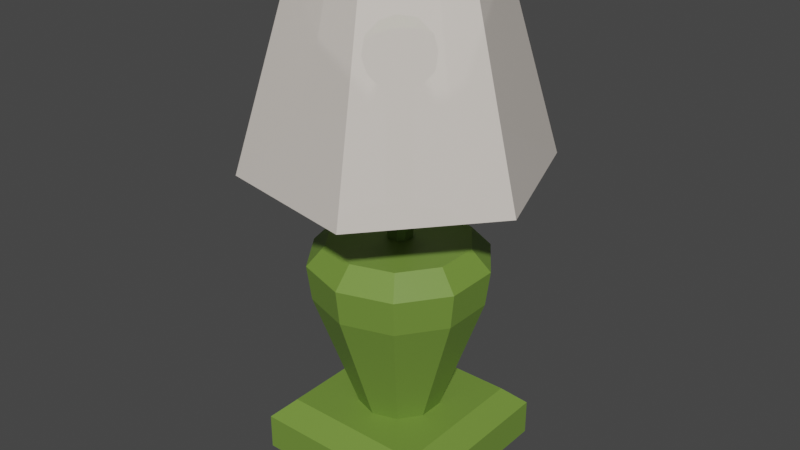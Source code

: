 # Source: lamp.blend  (saved by Blender 2.83.21; exported with 4.5.12 LTS)
import bpy
from mathutils import Matrix  # noqa: F401  (used for matrix-valued properties, if any)

bpy.ops.wm.read_factory_settings(use_empty=True)
scene = bpy.context.scene
scene.name = 'Scene'

# ---- collections
col_collection = bpy.data.collections.new('Collection'); scene.collection.children.link(col_collection)

# ---- materials (node trees are filled in below, after node groups)
mat_lampshademat = bpy.data.materials.new('lampShadeMat')
mat_lampshademat.surface_render_method = 'BLENDED'
mat_lampshademat.blend_method = 'BLEND'
mat_lampshademat.alpha_threshold = 0.0
mat_lampshademat.use_transparent_shadow = False
mat_lampshademat.line_color = (0.0, 0.0, 0.0, 1.0)
mat_lampmat = bpy.data.materials.new('lampMat')
mat_lampmat.use_backface_culling = True
mat_lampmat.use_transparent_shadow = False

# ---- material node trees
mat_lampshademat.use_nodes = True; mat_lampshademat.node_tree.nodes.clear()
_N = mat_lampshademat.node_tree.nodes; _L = mat_lampshademat.node_tree.links
n0 = _N.new('ShaderNodeOutputMaterial'); n0.name = 'Material Output'; n0.location = (300, 300)
n1 = _N.new('ShaderNodeBsdfPrincipled'); n1.name = 'Principled BSDF'; n1.location = (10, 300)
n1.distribution = 'GGX'
n1.subsurface_method = 'BURLEY'
n1.inputs[0].default_value = (0.8, 0.7336, 0.6664, 1.0)
n1.inputs[2].default_value = 0.4
n1.inputs[3].default_value = 1.45
n1.inputs[4].default_value = 0.85
n1.inputs[27].default_value = (0.0, 0.0, 0.0, 1.0)
n1.inputs[28].default_value = 1.0
_L.new(n1.outputs[0], n0.inputs[0])
n0.is_active_output = True
mat_lampmat.use_nodes = True; mat_lampmat.node_tree.nodes.clear()
_N = mat_lampmat.node_tree.nodes; _L = mat_lampmat.node_tree.links
n0 = _N.new('ShaderNodeBsdfPrincipled'); n0.name = 'Principled BSDF'; n0.location = (10, 300)
n0.distribution = 'GGX'
n0.subsurface_method = 'BURLEY'
n0.inputs[0].default_value = (0.1645, 0.281, 0.04365, 1.0)
n0.inputs[3].default_value = 1.45
n0.inputs[27].default_value = (0.0, 0.0, 0.0, 1.0)
n0.inputs[28].default_value = 1.0
n1 = _N.new('ShaderNodeOutputMaterial'); n1.name = 'Material Output'; n1.location = (300, 300)
_L.new(n0.outputs[0], n1.inputs[0])
n1.is_active_output = True

# ---- world
world_world = bpy.data.worlds.new('World'); scene.world = world_world
world_world.use_nodes = True; world_world.node_tree.nodes.clear()
_N = world_world.node_tree.nodes; _L = world_world.node_tree.links
n0 = _N.new('ShaderNodeOutputWorld'); n0.name = 'World Output'; n0.location = (300, 300)
n1 = _N.new('ShaderNodeBackground'); n1.name = 'Background'; n1.location = (10, 300)
n1.inputs[0].default_value = (0.05088, 0.05088, 0.05088, 1.0)
_L.new(n1.outputs[0], n0.inputs[0])
n0.is_active_output = True
world_world.color = (0.05088, 0.05088, 0.05088)
world_world.use_sun_shadow = False
world_world.sun_shadow_jitter_overblur = 0.0

# ---- meshes
me_cube = bpy.data.meshes.new('Cube')
me_cube.from_pydata([(1.0, 1.0, -0.3015), (1.0, -1.0, -0.3015), (-1.0, 1.0, -0.3015), (-1.0, -1.0, -0.3015), (0.543, 0.7474, 1.641), (5.685e-09, 0.9238, 1.641), (1.674e-08, 0.4382, 0.2499), (0.2576, 0.3545, 0.2499), (0.4168, 0.1354, 0.2499), (0.4168, -0.1354, 0.2499), (0.2576, -0.3545, 0.2499), (-2.157e-08, -0.4382, 0.2499), (-0.2576, -0.3545, 0.2499), (-0.4168, -0.1354, 0.2499), (-0.4168, 0.1354, 0.2499), (-0.2576, 0.3545, 0.2499), (0.8786, 0.2855, 1.641), (0.8786, -0.2855, 1.641), (0.543, -0.7474, 1.641), (-7.508e-08, -0.9238, 1.641), (-0.543, -0.7474, 1.641), (-0.8786, -0.2855, 1.641), (-0.8786, 0.2855, 1.641), (-0.543, 0.7474, 1.641), (-0.54, 1.504, 3.047), (-0.3379, 0.9412, 5.047), (1.032, 1.22, 3.047), (0.6461, 0.7632, 5.047), (1.572, -0.2843, 3.047), (0.984, -0.1779, 5.047), (0.54, -1.504, 3.047), (0.3379, -0.9412, 5.047), (-1.032, -1.22, 3.047), (-0.6461, -0.7632, 5.047), (-1.572, 0.2843, 3.047), (-0.984, 0.1779, 5.047), (-8.899e-10, 3.115e-09, 3.798), (0.2699, -0.1961, 4.004), (-0.1031, -0.3173, 4.004), (-0.3336, 3.115e-09, 4.004), (-0.1031, 0.3173, 4.004), (0.2699, 0.1961, 4.004), (0.1031, -0.3173, 4.338), (-0.2699, -0.1961, 4.338), (-0.2699, 0.1961, 4.338), (0.1031, 0.3173, 4.338), (0.3336, 3.115e-09, 4.338), (-8.899e-10, 3.115e-09, 4.544), (-0.06059, -0.1865, 3.854), (0.1586, -0.1152, 3.854), (0.09804, -0.3017, 3.975), (0.3173, 3.115e-09, 3.975), (0.1586, 0.1152, 3.854), (-0.1961, 3.115e-09, 3.854), (-0.2567, -0.1865, 3.975), (-0.06059, 0.1865, 3.854), (-0.2567, 0.1865, 3.975), (0.09804, 0.3017, 3.975), (0.3547, -0.1152, 4.171), (0.3547, 0.1152, 4.171), (-8.899e-10, -0.373, 4.171), (0.2192, -0.3017, 4.171), (-0.3547, -0.1152, 4.171), (-0.2192, -0.3017, 4.171), (-0.2192, 0.3017, 4.171), (-0.3547, 0.1152, 4.171), (0.2192, 0.3017, 4.171), (-8.899e-10, 0.373, 4.171), (0.2567, -0.1865, 4.367), (-0.09804, -0.3017, 4.367), (-0.3173, 3.115e-09, 4.367), (-0.09804, 0.3017, 4.367), (0.2567, 0.1865, 4.367), (0.06059, -0.1865, 4.488), (0.1961, 3.115e-09, 4.488), (-0.1586, -0.1152, 4.488), (-0.1586, 0.1152, 4.488), (0.06059, 0.1865, 4.488), (0.7913, 0.7913, 0.3015), (1.0, 1.0, 0.09277), (0.7913, -0.7913, 0.3015), (1.0, -1.0, 0.09277), (-0.7913, 0.7913, 0.3015), (-1.0, 1.0, 0.09277), (-0.7913, -0.7913, 0.3015), (-1.0, -1.0, 0.09277), (-5.215e-08, 0.7651, 2.25), (2.07e-09, 0.9723, 2.028), (0.4497, 0.619, 2.25), (0.5715, 0.7866, 2.028), (0.7276, 0.2364, 2.25), (0.9247, 0.3004, 2.028), (0.7276, -0.2364, 2.25), (0.9247, -0.3004, 2.028), (0.4497, -0.619, 2.25), (0.5715, -0.7866, 2.028), (-4.47e-08, -0.7651, 2.25), (-8.293e-08, -0.9723, 2.028), (-0.4497, -0.619, 2.25), (-0.5715, -0.7866, 2.028), (-0.7276, -0.2364, 2.25), (-0.9247, -0.3004, 2.028), (-0.7276, 0.2364, 2.25), (-0.9247, 0.3004, 2.028), (-0.4497, 0.619, 2.25), (-0.5715, 0.7866, 2.028), (0.06218, 0.06218, 3.886), (0.122, 0.06218, 3.826), (0.06218, 0.122, 3.826), (0.06218, 0.06218, 1.886), (0.06218, 0.122, 1.945), (0.122, 0.06218, 1.945), (0.06218, -0.06218, 3.886), (0.06218, -0.122, 3.826), (0.122, -0.06218, 3.826), (0.06218, -0.06218, 1.886), (0.122, -0.06218, 1.945), (0.06218, -0.122, 1.945), (-0.06218, 0.06218, 3.886), (-0.06218, 0.122, 3.826), (-0.122, 0.06218, 3.826), (-0.06218, 0.06218, 1.886), (-0.122, 0.06218, 1.945), (-0.06218, 0.122, 1.945), (-0.06218, -0.122, 3.826), (-0.06218, -0.06218, 3.886), (-0.122, -0.06218, 3.826), (-0.06218, -0.06218, 1.886), (-0.06218, -0.122, 1.945), (-0.122, -0.06218, 1.945)], [], [(1, 81, 85, 3), (3, 85, 83, 2), (2, 0, 1, 3), (78, 82, 84, 80), (0, 79, 81, 1), (7, 4, 16, 8), (23, 105, 87, 5), (8, 16, 17, 9), (16, 91, 93, 17), (121, 109, 115, 127), (9, 17, 18, 10), (17, 93, 95, 18), (117, 113, 124, 128), (10, 18, 19, 11), (18, 95, 97, 19), (129, 126, 120, 122), (11, 19, 20, 12), (19, 97, 99, 20), (123, 119, 108, 110), (12, 20, 21, 13), (20, 99, 101, 21), (106, 118, 125, 112), (13, 21, 22, 14), (21, 101, 103, 22), (14, 22, 23, 15), (22, 103, 105, 23), (5, 87, 89, 4), (15, 23, 5, 6), (6, 5, 4, 7), (4, 89, 91, 16), (6, 7, 8, 9, 10, 11, 12, 13, 14, 15), (24, 25, 27, 26), (26, 27, 29, 28), (28, 29, 31, 30), (30, 31, 33, 32), (37, 49, 51), (32, 33, 35, 34), (34, 35, 25, 24), (36, 49, 48), (36, 48, 53), (36, 53, 55), (36, 55, 52), (37, 51, 58), (38, 50, 60), (39, 54, 62), (40, 56, 64), (41, 57, 66), (37, 58, 61), (38, 60, 63), (39, 62, 65), (40, 64, 67), (41, 66, 59), (42, 68, 73), (43, 69, 75), (44, 70, 76), (45, 71, 77), (46, 72, 74), (74, 77, 47), (74, 72, 77), (72, 45, 77), (77, 76, 47), (77, 71, 76), (71, 44, 76), (76, 75, 47), (76, 70, 75), (70, 43, 75), (75, 73, 47), (75, 69, 73), (69, 42, 73), (73, 74, 47), (73, 68, 74), (68, 46, 74), (59, 72, 46), (59, 66, 72), (66, 45, 72), (67, 71, 45), (67, 64, 71), (64, 44, 71), (65, 70, 44), (65, 62, 70), (62, 43, 70), (63, 69, 43), (63, 60, 69), (60, 42, 69), (61, 68, 42), (61, 58, 68), (58, 46, 68), (66, 67, 45), (66, 57, 67), (57, 40, 67), (64, 65, 44), (64, 56, 65), (56, 39, 65), (62, 63, 43), (62, 54, 63), (54, 38, 63), (60, 61, 42), (60, 50, 61), (50, 37, 61), (58, 59, 46), (58, 51, 59), (51, 41, 59), (52, 57, 41), (52, 55, 57), (55, 40, 57), (55, 56, 40), (55, 53, 56), (53, 39, 56), (53, 54, 39), (53, 48, 54), (48, 38, 54), (48, 50, 38), (48, 49, 50), (49, 37, 50), (51, 52, 41), (51, 49, 52), (49, 36, 52), (80, 84, 85, 81), (78, 80, 81, 79), (84, 82, 83, 85), (82, 78, 79, 83), (2, 83, 79, 0), (89, 87, 86, 88), (91, 89, 88, 90), (93, 91, 90, 92), (95, 93, 92, 94), (97, 95, 94, 96), (99, 97, 96, 98), (101, 99, 98, 100), (103, 101, 100, 102), (105, 103, 102, 104), (87, 105, 104, 86), (88, 86, 104, 102, 100, 98, 96, 94, 92, 90), (106, 107, 108), (109, 110, 111), (112, 113, 114), (115, 116, 117), (118, 119, 120), (121, 122, 123), (124, 125, 126), (127, 128, 129), (112, 125, 124, 113), (127, 115, 117, 128), (113, 117, 116, 114), (106, 112, 114, 107), (115, 109, 111, 116), (107, 111, 110, 108), (118, 106, 108, 119), (109, 121, 123, 110), (119, 123, 122, 120), (125, 118, 120, 126), (128, 124, 126, 129), (121, 127, 129, 122), (111, 107, 114, 116)])
me_cube.polygons.foreach_set('material_index', [1, 1, 1, 1, 1, 1, 1, 1, 1, 1, 1, 1, 1, 1, 1, 1, 1, 1, 1, 1, 1, 1, 1, 1, 1, 1, 1, 1, 1, 1, 1, 0, 0, 0, 0, 1, 0, 0, 1, 1, 1, 1, 1, 1, 1, 1, 1, 1, 1, 1, 1, 1, 1, 1, 1, 1, 1, 1, 1, 1, 1, 1, 1, 1, 1, 1, 1, 1, 1, 1, 1, 1, 1, 1, 1, 1, 1, 1, 1, 1, 1, 1, 1, 1, 1, 1, 1, 1, 1, 1, 1, 1, 1, 1, 1, 1, 1, 1, 1, 1, 1, 1, 1, 1, 1, 1, 1, 1, 1, 1, 1, 1, 1, 1, 1, 1, 1, 1, 1, 1, 1, 1, 1, 1, 1, 1, 1, 1, 1, 1, 1, 1, 1, 1, 1, 1, 1, 1, 1, 1, 1, 1, 1, 1, 1, 1, 1, 1, 1, 1, 1, 1, 1, 1])
_uv = me_cube.uv_layers.new(name='UVMap')
_uv.uv.foreach_set('vector', [0.375, 0.75, 0.5385, 0.75, 0.5385, 1.0, 0.375, 1.0, 0.375, 0.0, 0.5385, 0.0, 0.5385, 0.25, 0.375, 0.25, 0.125, 0.5, 0.375, 0.5, 0.375, 0.75, 0.125, 0.75, 0.6511, 0.5261, 0.8489, 0.5261, 0.8489, 0.7239, 0.6511, 0.7239, 0.375, 0.5, 0.5385, 0.5, 0.5385, 0.75, 0.375, 0.75, 0.9, 0.5, 0.9, 0.8477, 0.8, 0.8477, 0.8, 0.5, 0.1, 0.8477, 0.1, 0.9445, -7.451e-08, 0.9445, -7.451e-08, 0.8477, 0.8, 0.5, 0.8, 0.8477, 0.7, 0.8477, 0.7, 0.5, 0.8, 0.8477, 0.8, 0.9445, 0.7, 0.9445, 0.7, 0.8477, 0.4363, 0.3113, 0.5637, 0.3113, 0.5637, 0.4387, 0.4363, 0.4387, 0.7, 0.5, 0.7, 0.8477, 0.6, 0.8477, 0.6, 0.5, 0.7, 0.8477, 0.7, 0.9445, 0.6, 0.9445, 0.6, 0.8477, 0.3825, 0.5613, 0.6175, 0.5613, 0.6175, 0.6887, 0.3825, 0.6887, 0.6, 0.5, 0.6, 0.8477, 0.5, 0.8477, 0.5, 0.5, 0.6, 0.8477, 0.6, 0.9445, 0.5, 0.9445, 0.5, 0.8477, 0.6325, 0.5613, 0.8675, 0.5613, 0.8675, 0.6887, 0.6325, 0.6887, 0.5, 0.5, 0.5, 0.8477, 0.4, 0.8477, 0.4, 0.5, 0.5, 0.8477, 0.5, 0.9445, 0.4, 0.9445, 0.4, 0.8477, 0.1325, 0.5613, 0.3675, 0.5613, 0.3675, 0.6887, 0.1325, 0.6887, 0.4, 0.5, 0.4, 0.8477, 0.3, 0.8477, 0.3, 0.5, 0.4, 0.8477, 0.4, 0.9445, 0.3, 0.9445, 0.3, 0.8477, 0.4363, 0.06128, 0.5637, 0.06128, 0.5637, 0.1887, 0.4363, 0.1887, 0.3, 0.5, 0.3, 0.8477, 0.2, 0.8477, 0.2, 0.5, 0.3, 0.8477, 0.3, 0.9445, 0.2, 0.9445, 0.2, 0.8477, 0.2, 0.5, 0.2, 0.8477, 0.1, 0.8477, 0.1, 0.5, 0.2, 0.8477, 0.2, 0.9445, 0.1, 0.9445, 0.1, 0.8477, 1.0, 0.8477, 1.0, 0.9445, 0.9, 0.9445, 0.9, 0.8477, 0.1, 0.5, 0.1, 0.8477, -7.451e-08, 0.8477, -7.451e-08, 0.5, 1.0, 0.5, 1.0, 0.8477, 0.9, 0.8477, 0.9, 0.5, 0.9, 0.8477, 0.9, 0.9445, 0.8, 0.9445, 0.8, 0.8477, 0.75, 0.49, 0.8911, 0.4442, 0.9783, 0.3242, 0.9783, 0.1758, 0.8911, 0.05584, 0.75, 0.01, 0.6089, 0.05584, 0.5217, 0.1758, 0.5217, 0.3242, 0.6089, 0.4442, 1.0, 0.5, 1.0, 1.0, 0.8333, 1.0, 0.8333, 0.5, 0.8333, 0.5, 0.8333, 1.0, 0.6667, 1.0, 0.6667, 0.5, 0.6667, 0.5, 0.6667, 1.0, 0.5, 1.0, 0.5, 0.5, 0.5, 0.5, 0.5, 1.0, 0.3333, 1.0, 0.3333, 0.5, 0.7273, 0.1575, 0.6818, 0.07873, 0.6364, 0.1575, 0.3333, 0.5, 0.3333, 1.0, 0.1667, 1.0, 0.1667, 0.5, 0.1667, 0.5, 0.1667, 1.0, -8.941e-08, 1.0, -8.941e-08, 0.5, 0.8182, 0.0, 0.7727, 0.07873, 0.8636, 0.07873, 0.09091, 0.0, 0.04545, 0.07873, 0.1364, 0.07873, 0.2727, 0.0, 0.2273, 0.07873, 0.3182, 0.07873, 0.4545, 0.0, 0.4091, 0.07873, 0.5, 0.07873, 0.7273, 0.1575, 0.6364, 0.1575, 0.6818, 0.2362, 0.9091, 0.1575, 0.8182, 0.1575, 0.8636, 0.2362, 0.1818, 0.1575, 0.09091, 0.1575, 0.1364, 0.2362, 0.3636, 0.1575, 0.2727, 0.1575, 0.3182, 0.2362, 0.5455, 0.1575, 0.4545, 0.1575, 0.5, 0.2362, 0.7273, 0.1575, 0.6818, 0.2362, 0.7727, 0.2362, 0.9091, 0.1575, 0.8636, 0.2362, 0.9545, 0.2362, 0.1818, 0.1575, 0.1364, 0.2362, 0.2273, 0.2362, 0.3636, 0.1575, 0.3182, 0.2362, 0.4091, 0.2362, 0.5455, 0.1575, 0.5, 0.2362, 0.5909, 0.2362, 0.8182, 0.3149, 0.7273, 0.3149, 0.7727, 0.3937, 1.0, 0.3149, 0.9091, 0.3149, 0.9545, 0.3937, 0.2727, 0.3149, 0.1818, 0.3149, 0.2273, 0.3937, 0.4545, 0.3149, 0.3636, 0.3149, 0.4091, 0.3937, 0.6364, 0.3149, 0.5455, 0.3149, 0.5909, 0.3937, 0.5909, 0.3937, 0.5, 0.3937, 0.5455, 0.4724, 0.5909, 0.3937, 0.5455, 0.3149, 0.5, 0.3937, 0.5455, 0.3149, 0.4545, 0.3149, 0.5, 0.3937, 0.4091, 0.3937, 0.3182, 0.3937, 0.3636, 0.4724, 0.4091, 0.3937, 0.3636, 0.3149, 0.3182, 0.3937, 0.3636, 0.3149, 0.2727, 0.3149, 0.3182, 0.3937, 0.2273, 0.3937, 0.1364, 0.3937, 0.1818, 0.4724, 0.2273, 0.3937, 0.1818, 0.3149, 0.1364, 0.3937, 0.1818, 0.3149, 0.09091, 0.3149, 0.1364, 0.3937, 0.9545, 0.3937, 0.8636, 0.3937, 0.9091, 0.4724, 0.9545, 0.3937, 0.9091, 0.3149, 0.8636, 0.3937, 0.9091, 0.3149, 0.8182, 0.3149, 0.8636, 0.3937, 0.7727, 0.3937, 0.6818, 0.3937, 0.7273, 0.4724, 0.7727, 0.3937, 0.7273, 0.3149, 0.6818, 0.3937, 0.7273, 0.3149, 0.6364, 0.3149, 0.6818, 0.3937, 0.5909, 0.2362, 0.5455, 0.3149, 0.6364, 0.3149, 0.5909, 0.2362, 0.5, 0.2362, 0.5455, 0.3149, 0.5, 0.2362, 0.4545, 0.3149, 0.5455, 0.3149, 0.4091, 0.2362, 0.3636, 0.3149, 0.4545, 0.3149, 0.4091, 0.2362, 0.3182, 0.2362, 0.3636, 0.3149, 0.3182, 0.2362, 0.2727, 0.3149, 0.3636, 0.3149, 0.2273, 0.2362, 0.1818, 0.3149, 0.2727, 0.3149, 0.2273, 0.2362, 0.1364, 0.2362, 0.1818, 0.3149, 0.1364, 0.2362, 0.09091, 0.3149, 0.1818, 0.3149, 0.9545, 0.2362, 0.9091, 0.3149, 1.0, 0.3149, 0.9545, 0.2362, 0.8636, 0.2362, 0.9091, 0.3149, 0.8636, 0.2362, 0.8182, 0.3149, 0.9091, 0.3149, 0.7727, 0.2362, 0.7273, 0.3149, 0.8182, 0.3149, 0.7727, 0.2362, 0.6818, 0.2362, 0.7273, 0.3149, 0.6818, 0.2362, 0.6364, 0.3149, 0.7273, 0.3149, 0.5, 0.2362, 0.4091, 0.2362, 0.4545, 0.3149, 0.5, 0.2362, 0.4545, 0.1575, 0.4091, 0.2362, 0.4545, 0.1575, 0.3636, 0.1575, 0.4091, 0.2362, 0.3182, 0.2362, 0.2273, 0.2362, 0.2727, 0.3149, 0.3182, 0.2362, 0.2727, 0.1575, 0.2273, 0.2362, 0.2727, 0.1575, 0.1818, 0.1575, 0.2273, 0.2362, 0.1364, 0.2362, 0.04545, 0.2362, 0.09091, 0.3149, 0.1364, 0.2362, 0.09091, 0.1575, 0.04545, 0.2362, 0.09091, 0.1575, 0.0, 0.1575, 0.04545, 0.2362, 0.8636, 0.2362, 0.7727, 0.2362, 0.8182, 0.3149, 0.8636, 0.2362, 0.8182, 0.1575, 0.7727, 0.2362, 0.8182, 0.1575, 0.7273, 0.1575, 0.7727, 0.2362, 0.6818, 0.2362, 0.5909, 0.2362, 0.6364, 0.3149, 0.6818, 0.2362, 0.6364, 0.1575, 0.5909, 0.2362, 0.6364, 0.1575, 0.5455, 0.1575, 0.5909, 0.2362, 0.5, 0.07873, 0.4545, 0.1575, 0.5455, 0.1575, 0.5, 0.07873, 0.4091, 0.07873, 0.4545, 0.1575, 0.4091, 0.07873, 0.3636, 0.1575, 0.4545, 0.1575, 0.3182, 0.07873, 0.2727, 0.1575, 0.3636, 0.1575, 0.3182, 0.07873, 0.2273, 0.07873, 0.2727, 0.1575, 0.2273, 0.07873, 0.1818, 0.1575, 0.2727, 0.1575, 0.1364, 0.07873, 0.09091, 0.1575, 0.1818, 0.1575, 0.1364, 0.07873, 0.04545, 0.07873, 0.09091, 0.1575, 0.04545, 0.07873, 0.0, 0.1575, 0.09091, 0.1575, 0.8636, 0.07873, 0.8182, 0.1575, 0.9091, 0.1575, 0.8636, 0.07873, 0.7727, 0.07873, 0.8182, 0.1575, 0.7727, 0.07873, 0.7273, 0.1575, 0.8182, 0.1575, 0.6364, 0.1575, 0.5909, 0.07873, 0.5455, 0.1575, 0.6364, 0.1575, 0.6818, 0.07873, 0.5909, 0.07873, 0.6818, 0.07873, 0.6364, 0.0, 0.5909, 0.07873, 0.6511, 0.7239, 0.8489, 0.7239, 0.875, 0.75, 0.625, 0.75, 0.6511, 0.5261, 0.6511, 0.7239, 0.5385, 0.75, 0.5385, 0.5, 0.8489, 0.7239, 0.8489, 0.5261, 0.875, 0.5, 0.875, 0.75, 0.8489, 0.5261, 0.6511, 0.5261, 0.625, 0.5, 0.875, 0.5, 0.375, 0.25, 0.5385, 0.25, 0.5385, 0.5, 0.375, 0.5, 0.9, 0.9445, 1.0, 0.9445, 0.9883, 1.0, 0.9117, 1.0, 0.8, 0.9445, 0.9, 0.9445, 0.8883, 1.0, 0.8117, 1.0, 0.7, 0.9445, 0.8, 0.9445, 0.7883, 1.0, 0.7117, 1.0, 0.6, 0.9445, 0.7, 0.9445, 0.6883, 1.0, 0.6117, 1.0, 0.5, 0.9445, 0.6, 0.9445, 0.5883, 1.0, 0.5117, 1.0, 0.4, 0.9445, 0.5, 0.9445, 0.4883, 1.0, 0.4117, 1.0, 0.3, 0.9445, 0.4, 0.9445, 0.3883, 1.0, 0.3117, 1.0, 0.2, 0.9445, 0.3, 0.9445, 0.2883, 1.0, 0.2117, 1.0, 0.1, 0.9445, 0.2, 0.9445, 0.1883, 1.0, 0.1117, 1.0, -7.451e-08, 0.9445, 0.1, 0.9445, 0.08825, 1.0, 0.01175, 1.0, 0.3579, 0.3986, 0.25, 0.4336, 0.1421, 0.3986, 0.07537, 0.3067, 0.07537, 0.1933, 0.1421, 0.1014, 0.25, 0.06638, 0.3579, 0.1014, 0.4246, 0.1933, 0.4246, 0.3067, 0.4363, 0.06128, 0.375, 0.06128, 0.4363, 0.0, 0.5637, 0.3113, 0.5637, 0.25, 0.625, 0.3113, 0.4363, 0.1887, 0.4363, 0.25, 0.375, 0.1887, 0.5637, 0.4387, 0.625, 0.4387, 0.5637, 0.5, 0.5637, 0.06128, 0.5637, 0.0, 0.625, 0.06128, 0.4363, 0.3113, 0.375, 0.3113, 0.4363, 0.25, 0.6175, 0.6887, 0.625, 0.6887, 0.6175, 0.75, 0.4363, 0.4387, 0.4363, 0.5, 0.375, 0.4387, 0.4363, 0.1887, 0.5637, 0.1887, 0.5637, 0.25, 0.4363, 0.25, 0.4363, 0.4387, 0.5637, 0.4387, 0.5637, 0.5, 0.4363, 0.5, 0.6175, 0.5613, 0.3825, 0.5613, 0.3825, 0.5, 0.6175, 0.5, 0.4363, 0.06128, 0.4363, 0.1887, 0.375, 0.1887, 0.375, 0.06128, 0.5637, 0.4387, 0.5637, 0.3113, 0.625, 0.3113, 0.625, 0.4387, 0.6175, 0.8113, 0.3825, 0.8113, 0.3825, 0.75, 0.6175, 0.75, 0.5637, 0.06128, 0.4363, 0.06128, 0.4363, 0.0, 0.5637, 0.0, 0.5637, 0.3113, 0.4363, 0.3113, 0.4363, 0.25, 0.5637, 0.25, 0.3675, 0.5613, 0.1325, 0.5613, 0.1325, 0.5, 0.3675, 0.5, 0.5637, 0.1887, 0.5637, 0.06128, 0.625, 0.06128, 0.625, 0.1887, 0.3825, 0.6887, 0.6175, 0.6887, 0.6175, 0.75, 0.3825, 0.75, 0.4363, 0.3113, 0.4363, 0.4387, 0.375, 0.4387, 0.375, 0.3113, 0.3825, 0.8113, 0.6175, 0.8113, 0.6175, 0.9387, 0.3825, 0.9387])
me_cube.materials.append(mat_lampshademat)
me_cube.materials.append(mat_lampmat)
me_cube.use_remesh_preserve_volume = False
me_cube.use_remesh_preserve_attributes = False
me_cube.use_mirror_vertex_groups = False
me_cube.update()

# ---- objects
ob_cube = bpy.data.objects.new('Cube', me_cube)

# ---- transforms, parenting, visibility, modifiers, constraints
ob_cube.location = (0.0, 0.0, 0.0)
ob_cube.lock_rotations_4d = False
ob_cube.empty_display_type = 'ARROWS'
ob_cube.lineart.crease_threshold = 0.0

# ---- collection membership
col_collection.objects.link(ob_cube)

# ---- scene / render settings (as saved in the file)
scene.frame_start = 1; scene.frame_end = 250; scene.frame_set(1)
scene.render.engine = 'BLENDER_EEVEE_NEXT'
scene.cycles.use_denoising = False
scene.cycles.samples = 128
scene.cycles.sampling_pattern = 'TABULATED_SOBOL'
scene.cycles.use_adaptive_sampling = False
scene.cycles.use_light_tree = False
scene.view_settings.view_transform = 'Filmic'
bpy.context.view_layer.update()

# ---- added for rendering (the .blend has no active camera and no usable light): camera, sun
cam_auto = bpy.data.cameras.new('AutoCamera')
cam_auto.lens = 50.0
cam_auto.sensor_width = 36.0
cam_auto.clip_end = 1000.0
ob_auto_camera = bpy.data.objects.new('AutoCamera', cam_auto)
scene.collection.objects.link(ob_auto_camera)
ob_auto_camera.location = (6.37947, -7.65536, 7.47634)
ob_auto_camera.rotation_euler = (1.09748, -7.21219e-08, 0.694738)
scene.camera = ob_auto_camera
light_auto_sun = bpy.data.lights.new('AutoSun', 'SUN')
light_auto_sun.energy = 3.0
light_auto_sun.angle = 0.0523599
ob_auto_sun = bpy.data.objects.new('AutoSun', light_auto_sun)
scene.collection.objects.link(ob_auto_sun)
ob_auto_sun.rotation_euler = (0.872665, 0.174533, 0.523599)
bpy.context.view_layer.update()
